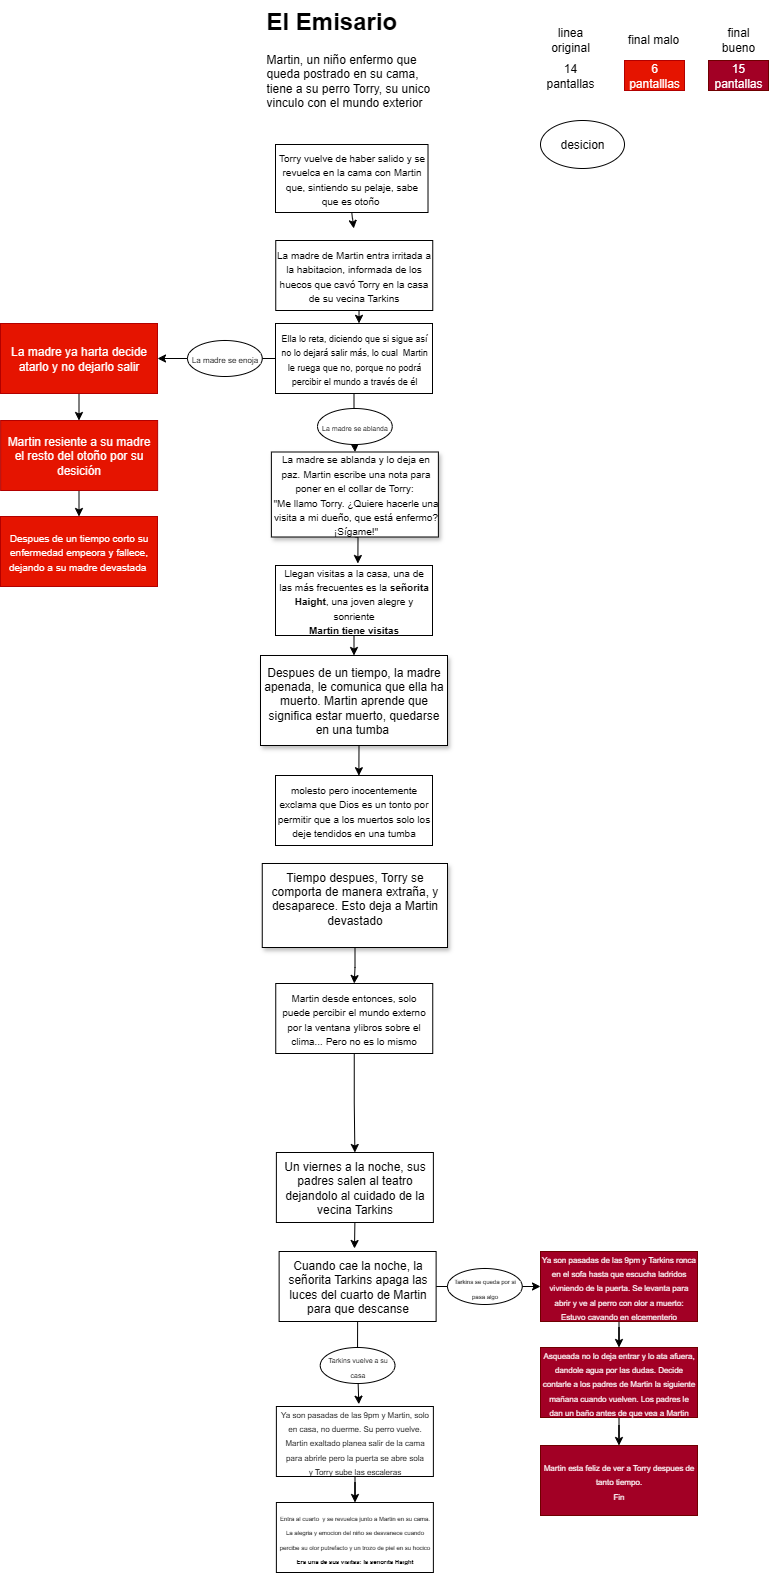

The diagram above was exported from draw.io. Its source (the exported page's mxGraphModel, read from the mxfile embedded in the PNG):
<mxGraphModel dx="2585" dy="1425" grid="1" gridSize="12" guides="1" tooltips="1" connect="1" arrows="1" fold="1" page="1" pageScale="1" pageWidth="827" pageHeight="1169" math="0" shadow="0" adaptiveColors="simple">
  <root>
    <mxCell id="0" />
    <mxCell id="1" parent="0" />
    <mxCell id="zUBMaKs-zov29GCz_Yzw-57" style="edgeStyle=orthogonalEdgeStyle;rounded=0;orthogonalLoop=1;jettySize=auto;html=1;exitX=0.5;exitY=1;exitDx=0;exitDy=0;" parent="1" source="zUBMaKs-zov29GCz_Yzw-4" edge="1">
      <mxGeometry relative="1" as="geometry">
        <mxPoint x="401.2631578947369" y="276" as="targetPoint" />
      </mxGeometry>
    </mxCell>
    <mxCell id="zUBMaKs-zov29GCz_Yzw-4" value="&lt;span style=&quot;font-size: x-small;&quot;&gt;Torry vuelve de haber salido y se revuelca en la cama con Martin que, sintiendo su pelaje, sabe que es otoño&amp;nbsp;&lt;/span&gt;" style="rounded=0;whiteSpace=wrap;html=1;" parent="1" vertex="1">
      <mxGeometry x="323" y="192" width="152.51" height="68" as="geometry" />
    </mxCell>
    <mxCell id="zUBMaKs-zov29GCz_Yzw-55" style="edgeStyle=orthogonalEdgeStyle;rounded=0;orthogonalLoop=1;jettySize=auto;html=1;entryX=0.532;entryY=-0.002;entryDx=0;entryDy=0;entryPerimeter=0;" parent="1" source="zUBMaKs-zov29GCz_Yzw-5" target="zUBMaKs-zov29GCz_Yzw-25" edge="1">
      <mxGeometry relative="1" as="geometry">
        <mxPoint x="408" y="363" as="targetPoint" />
        <Array as="points">
          <mxPoint x="408" y="351" />
          <mxPoint x="408" y="351" />
        </Array>
      </mxGeometry>
    </mxCell>
    <mxCell id="zUBMaKs-zov29GCz_Yzw-5" value="&lt;span style=&quot;font-size: x-small;&quot;&gt;La madre de Martin entra irritada a la habitacion, informada de los huecos que cavó Torry en la casa de su vecina Tarkins&lt;/span&gt;" style="rounded=0;whiteSpace=wrap;html=1;" parent="1" vertex="1">
      <mxGeometry x="323.25" y="288" width="157" height="70" as="geometry" />
    </mxCell>
    <mxCell id="zUBMaKs-zov29GCz_Yzw-22" value="" style="rounded=0;whiteSpace=wrap;html=1;" parent="1" vertex="1">
      <mxGeometry x="323" y="371" width="157" height="70" as="geometry" />
    </mxCell>
    <mxCell id="zUBMaKs-zov29GCz_Yzw-61" style="edgeStyle=orthogonalEdgeStyle;rounded=0;orthogonalLoop=1;jettySize=auto;html=1;exitX=0.5;exitY=1;exitDx=0;exitDy=0;" parent="1" source="zUBMaKs-zov29GCz_Yzw-23" edge="1">
      <mxGeometry relative="1" as="geometry">
        <mxPoint x="405.3831578947369" y="611" as="targetPoint" />
      </mxGeometry>
    </mxCell>
    <mxCell id="zUBMaKs-zov29GCz_Yzw-23" value="&lt;div style=&quot;text-align: center;&quot;&gt;&lt;font style=&quot;background-color: transparent; color: light-dark(rgb(0, 0, 0), rgb(255, 255, 255)); font-size: 10px;&quot;&gt;La madre se ablanda y lo deja en paz.&amp;nbsp;&lt;/font&gt;&lt;span style=&quot;background-color: transparent; color: light-dark(rgb(0, 0, 0), rgb(255, 255, 255)); font-size: 10px;&quot;&gt;Martin escribe una nota para poner en el collar de Torry:&amp;nbsp;&lt;/span&gt;&lt;/div&gt;&lt;div style=&quot;text-align: center;&quot;&gt;&lt;span style=&quot;font-size: 10px; background-color: transparent; color: light-dark(rgb(0, 0, 0), rgb(255, 255, 255)); text-align: left;&quot;&gt;&quot;&lt;/span&gt;&lt;span style=&quot;font-size: 10px; background-color: transparent; color: light-dark(rgb(0, 0, 0), rgb(255, 255, 255)); text-align: left;&quot;&gt;Me llamo Torry. ¿Quiere hacerle una visita a mi dueño, que está enfermo? ¡Sígame!&quot;&lt;/span&gt;&lt;/div&gt;" style="rounded=0;whiteSpace=wrap;html=1;glass=0;shadow=1;align=left;" parent="1" vertex="1">
      <mxGeometry x="318.88" y="499.5" width="167" height="85" as="geometry" />
    </mxCell>
    <mxCell id="lFuuILaF0fWaxHyVhcpf-27" style="edgeStyle=orthogonalEdgeStyle;rounded=0;orthogonalLoop=1;jettySize=auto;html=1;" edge="1" parent="1" source="zUBMaKs-zov29GCz_Yzw-25" target="zUBMaKs-zov29GCz_Yzw-23">
      <mxGeometry relative="1" as="geometry" />
    </mxCell>
    <mxCell id="lFuuILaF0fWaxHyVhcpf-28" style="edgeStyle=orthogonalEdgeStyle;rounded=0;orthogonalLoop=1;jettySize=auto;html=1;entryX=1;entryY=0.5;entryDx=0;entryDy=0;" edge="1" parent="1" source="zUBMaKs-zov29GCz_Yzw-25" target="zUBMaKs-zov29GCz_Yzw-28">
      <mxGeometry relative="1" as="geometry" />
    </mxCell>
    <mxCell id="zUBMaKs-zov29GCz_Yzw-25" value="" style="rounded=0;whiteSpace=wrap;html=1;" parent="1" vertex="1">
      <mxGeometry x="323" y="371" width="157" height="70" as="geometry" />
    </mxCell>
    <mxCell id="zUBMaKs-zov29GCz_Yzw-26" value="&lt;font style=&quot;font-size: 9px;&quot;&gt;Ella lo reta, diciendo que si sigue así no lo dejará salir más, lo cual&amp;nbsp; Martin le ruega que no, porque no podrá percibir el mundo a través de él&lt;/font&gt;" style="text;html=1;align=center;verticalAlign=middle;whiteSpace=wrap;rounded=0;" parent="1" vertex="1">
      <mxGeometry x="326.625" y="392.5" width="149.75" height="27" as="geometry" />
    </mxCell>
    <mxCell id="lFuuILaF0fWaxHyVhcpf-18" value="" style="edgeStyle=orthogonalEdgeStyle;rounded=0;orthogonalLoop=1;jettySize=auto;html=1;" edge="1" parent="1" source="zUBMaKs-zov29GCz_Yzw-28" target="zUBMaKs-zov29GCz_Yzw-29">
      <mxGeometry relative="1" as="geometry" />
    </mxCell>
    <mxCell id="zUBMaKs-zov29GCz_Yzw-28" value="La madre ya harta decide atarlo y no dejarlo salir" style="rounded=0;whiteSpace=wrap;html=1;fillColor=#e51400;fontColor=#ffffff;strokeColor=#B20000;" parent="1" vertex="1">
      <mxGeometry x="48" y="371" width="157" height="70" as="geometry" />
    </mxCell>
    <mxCell id="lFuuILaF0fWaxHyVhcpf-7" value="" style="edgeStyle=orthogonalEdgeStyle;rounded=0;orthogonalLoop=1;jettySize=auto;html=1;" edge="1" parent="1" source="zUBMaKs-zov29GCz_Yzw-29" target="zUBMaKs-zov29GCz_Yzw-64">
      <mxGeometry relative="1" as="geometry" />
    </mxCell>
    <mxCell id="zUBMaKs-zov29GCz_Yzw-29" value="Martin resiente a su madre el resto del otoño por su desición" style="rounded=0;whiteSpace=wrap;html=1;fillColor=#e51400;fontColor=#ffffff;strokeColor=#B20000;" parent="1" vertex="1">
      <mxGeometry x="48.129999999999995" y="468" width="157" height="70" as="geometry" />
    </mxCell>
    <mxCell id="zUBMaKs-zov29GCz_Yzw-62" style="edgeStyle=orthogonalEdgeStyle;rounded=0;orthogonalLoop=1;jettySize=auto;html=1;exitX=0.5;exitY=1;exitDx=0;exitDy=0;entryX=0.5;entryY=0;entryDx=0;entryDy=0;" parent="1" source="zUBMaKs-zov29GCz_Yzw-30" target="zUBMaKs-zov29GCz_Yzw-31" edge="1">
      <mxGeometry relative="1" as="geometry" />
    </mxCell>
    <mxCell id="zUBMaKs-zov29GCz_Yzw-30" value="&lt;font style=&quot;font-size: 10px;&quot;&gt;Llegan visitas a la casa, una de las más frecuentes es la &lt;b&gt;señorita Haight&lt;/b&gt;, una joven alegre y sonriente&lt;/font&gt;&lt;div&gt;&lt;font style=&quot;font-size: 10px;&quot;&gt;&lt;b&gt;Martin tiene visitas&lt;/b&gt;&lt;/font&gt;&lt;/div&gt;" style="rounded=0;whiteSpace=wrap;html=1;" parent="1" vertex="1">
      <mxGeometry x="323" y="613" width="157" height="70" as="geometry" />
    </mxCell>
    <mxCell id="zUBMaKs-zov29GCz_Yzw-31" value="Despues de un tiempo, la madre apenada, le comunica que ella ha muerto. Martin&lt;span style=&quot;background-color: transparent; color: light-dark(rgb(0, 0, 0), rgb(255, 255, 255));&quot;&gt;&amp;nbsp;aprende que significa estar muerto, quedarse en una tumba&amp;nbsp;&lt;/span&gt;" style="rounded=0;whiteSpace=wrap;html=1;shadow=1;" parent="1" vertex="1">
      <mxGeometry x="308" y="703" width="187" height="90" as="geometry" />
    </mxCell>
    <mxCell id="lFuuILaF0fWaxHyVhcpf-4" value="" style="edgeStyle=orthogonalEdgeStyle;rounded=0;orthogonalLoop=1;jettySize=auto;html=1;" edge="1" parent="1" source="zUBMaKs-zov29GCz_Yzw-32" target="zUBMaKs-zov29GCz_Yzw-34">
      <mxGeometry relative="1" as="geometry" />
    </mxCell>
    <mxCell id="zUBMaKs-zov29GCz_Yzw-32" value="Tiempo despues, Torry se comporta de manera extraña, y desaparece. Esto deja a Martin devastado&lt;div&gt;&lt;br&gt;&lt;/div&gt;" style="rounded=0;whiteSpace=wrap;html=1;shadow=1;" parent="1" vertex="1">
      <mxGeometry x="309.755" y="911" width="185.25" height="84" as="geometry" />
    </mxCell>
    <mxCell id="zUBMaKs-zov29GCz_Yzw-33" value="&lt;font style=&quot;font-size: 10px;&quot;&gt;molesto pero inocentemente exclama que Dios es un tonto por permitir que a los muertos solo los deje tendidos en una tumba&lt;/font&gt;" style="rounded=0;whiteSpace=wrap;html=1;" parent="1" vertex="1">
      <mxGeometry x="323" y="823" width="157" height="70" as="geometry" />
    </mxCell>
    <mxCell id="lFuuILaF0fWaxHyVhcpf-3" style="edgeStyle=orthogonalEdgeStyle;rounded=0;orthogonalLoop=1;jettySize=auto;html=1;exitX=0.5;exitY=1;exitDx=0;exitDy=0;entryX=0.5;entryY=0;entryDx=0;entryDy=0;" edge="1" parent="1" source="zUBMaKs-zov29GCz_Yzw-34" target="zUBMaKs-zov29GCz_Yzw-35">
      <mxGeometry relative="1" as="geometry" />
    </mxCell>
    <mxCell id="zUBMaKs-zov29GCz_Yzw-34" value="&lt;font style=&quot;font-size: 10px;&quot;&gt;Martin desde entonces, solo puede percibir el mundo externo por la ventana ylibros sobre el clima... Pero no es lo mismo&lt;/font&gt;" style="rounded=0;whiteSpace=wrap;html=1;" parent="1" vertex="1">
      <mxGeometry x="323.25" y="1031" width="157" height="70" as="geometry" />
    </mxCell>
    <mxCell id="lFuuILaF0fWaxHyVhcpf-30" style="edgeStyle=orthogonalEdgeStyle;rounded=0;orthogonalLoop=1;jettySize=auto;html=1;exitX=0.5;exitY=1;exitDx=0;exitDy=0;" edge="1" parent="1" source="zUBMaKs-zov29GCz_Yzw-35">
      <mxGeometry relative="1" as="geometry">
        <mxPoint x="402" y="1296" as="targetPoint" />
      </mxGeometry>
    </mxCell>
    <mxCell id="zUBMaKs-zov29GCz_Yzw-35" value="Un viernes a la noche, sus padres salen al teatro dejandolo al cuidado de la vecina Tarkins" style="rounded=0;whiteSpace=wrap;html=1;" parent="1" vertex="1">
      <mxGeometry x="323.88" y="1200" width="157" height="70" as="geometry" />
    </mxCell>
    <mxCell id="zUBMaKs-zov29GCz_Yzw-49" value="&lt;h1 style=&quot;margin-top: 0px;&quot;&gt;El Emisario&lt;/h1&gt;&lt;p&gt;Martin, un niño enfermo que queda postrado en su cama, tiene a su perro Torry, su unico vinculo con el mundo exterior&lt;/p&gt;" style="text;html=1;whiteSpace=wrap;overflow=hidden;rounded=0;" parent="1" vertex="1">
      <mxGeometry x="311.5" y="48" width="180" height="120" as="geometry" />
    </mxCell>
    <mxCell id="zUBMaKs-zov29GCz_Yzw-63" style="edgeStyle=orthogonalEdgeStyle;rounded=0;orthogonalLoop=1;jettySize=auto;html=1;exitX=0.5;exitY=1;exitDx=0;exitDy=0;entryX=0.531;entryY=0.003;entryDx=0;entryDy=0;entryPerimeter=0;" parent="1" source="zUBMaKs-zov29GCz_Yzw-31" target="zUBMaKs-zov29GCz_Yzw-33" edge="1">
      <mxGeometry relative="1" as="geometry" />
    </mxCell>
    <mxCell id="zUBMaKs-zov29GCz_Yzw-64" value="&lt;font style=&quot;font-size: 10px; color: rgb(255, 255, 255);&quot;&gt;Despues de un tiempo corto su enfermedad empeora y fallece, dejando a su madre devastada&amp;nbsp;&lt;/font&gt;" style="rounded=0;whiteSpace=wrap;html=1;fillColor=#e51400;strokeColor=#B20000;fontColor=#ffffff;" parent="1" vertex="1">
      <mxGeometry x="48" y="564" width="157" height="70" as="geometry" />
    </mxCell>
    <mxCell id="lFuuILaF0fWaxHyVhcpf-24" style="edgeStyle=orthogonalEdgeStyle;rounded=0;orthogonalLoop=1;jettySize=auto;html=1;exitX=1;exitY=0.5;exitDx=0;exitDy=0;entryX=0;entryY=0.5;entryDx=0;entryDy=0;" edge="1" parent="1" source="zUBMaKs-zov29GCz_Yzw-65" target="3wMjtpOL1eUuBeKlzjA7-4">
      <mxGeometry relative="1" as="geometry" />
    </mxCell>
    <mxCell id="zUBMaKs-zov29GCz_Yzw-65" value="Cuando cae la noche, la señorita Tarkins apaga las luces del cuarto de Martin para que descanse" style="rounded=0;whiteSpace=wrap;html=1;" parent="1" vertex="1">
      <mxGeometry x="326.62" y="1299" width="157" height="70" as="geometry" />
    </mxCell>
    <mxCell id="lFuuILaF0fWaxHyVhcpf-31" value="" style="edgeStyle=orthogonalEdgeStyle;rounded=0;orthogonalLoop=1;jettySize=auto;html=1;" edge="1" parent="1" source="3wMjtpOL1eUuBeKlzjA7-3" target="3wMjtpOL1eUuBeKlzjA7-7">
      <mxGeometry relative="1" as="geometry" />
    </mxCell>
    <mxCell id="3wMjtpOL1eUuBeKlzjA7-3" value="&lt;span style=&quot;font-size: 8px;&quot;&gt;Ya son pasadas de las 9pm y Martin, solo en casa, no duerme. Su perro vuelve.&lt;/span&gt;&lt;div&gt;&lt;span style=&quot;font-size: 8px;&quot;&gt;Martin exaltado planea salir de la cama para abrirle pero la puerta se abre sola y&amp;nbsp;&lt;/span&gt;&lt;span style=&quot;font-size: 8px; background-color: transparent; color: light-dark(rgb(0, 0, 0), rgb(255, 255, 255));&quot;&gt;Torry sube las escaleras&lt;/span&gt;&lt;/div&gt;" style="rounded=0;whiteSpace=wrap;html=1;" parent="1" vertex="1">
      <mxGeometry x="323.88" y="1454" width="157" height="70" as="geometry" />
    </mxCell>
    <mxCell id="lFuuILaF0fWaxHyVhcpf-32" value="" style="edgeStyle=orthogonalEdgeStyle;rounded=0;orthogonalLoop=1;jettySize=auto;html=1;" edge="1" parent="1" source="3wMjtpOL1eUuBeKlzjA7-4" target="3wMjtpOL1eUuBeKlzjA7-15">
      <mxGeometry relative="1" as="geometry" />
    </mxCell>
    <mxCell id="3wMjtpOL1eUuBeKlzjA7-4" value="&lt;span style=&quot;font-size: 8px;&quot;&gt;Ya son pasadas de las 9pm y Tarkins ronca en el sofa hasta que escucha ladridos vivniendo de la puerta. Se levanta para abrir y ve al perro con olor a muerto: Estuvo cavando en elcementerio&lt;/span&gt;" style="rounded=0;whiteSpace=wrap;html=1;fillColor=#a20025;strokeColor=#6F0000;fontColor=#ffffff;" parent="1" vertex="1">
      <mxGeometry x="588" y="1299" width="157" height="70" as="geometry" />
    </mxCell>
    <mxCell id="3wMjtpOL1eUuBeKlzjA7-7" value="&lt;font style=&quot;font-size: 6px;&quot;&gt;Entra al cuarto&amp;nbsp; y se revuelca junto a Martin en su cama. La alegria y emocion del niño se desvanece cuando percibe su olor putrefacto y un trozo de piel en su hocico&lt;/font&gt;&lt;div&gt;&lt;b style=&quot;&quot;&gt;&lt;font style=&quot;font-size: 6px;&quot;&gt;Era una de sus visitas: la señorita Haight&lt;/font&gt;&lt;/b&gt;&lt;/div&gt;" style="rounded=0;whiteSpace=wrap;html=1;" parent="1" vertex="1">
      <mxGeometry x="323.88" y="1550" width="157" height="70" as="geometry" />
    </mxCell>
    <mxCell id="3wMjtpOL1eUuBeKlzjA7-9" value="14 pantallas" style="text;html=1;align=center;verticalAlign=middle;whiteSpace=wrap;rounded=0;" parent="1" vertex="1">
      <mxGeometry x="588" y="108" width="60" height="30" as="geometry" />
    </mxCell>
    <mxCell id="3wMjtpOL1eUuBeKlzjA7-10" value="6 pantalllas" style="text;html=1;align=center;verticalAlign=middle;whiteSpace=wrap;rounded=0;fillColor=#e51400;fontColor=#ffffff;strokeColor=#B20000;" parent="1" vertex="1">
      <mxGeometry x="672" y="108" width="60" height="30" as="geometry" />
    </mxCell>
    <mxCell id="3wMjtpOL1eUuBeKlzjA7-11" value="15 pantallas" style="text;html=1;align=center;verticalAlign=middle;whiteSpace=wrap;rounded=0;fillColor=#a20025;fontColor=#ffffff;strokeColor=#6F0000;" parent="1" vertex="1">
      <mxGeometry x="756" y="108" width="60" height="30" as="geometry" />
    </mxCell>
    <mxCell id="lFuuILaF0fWaxHyVhcpf-33" value="" style="edgeStyle=orthogonalEdgeStyle;rounded=0;orthogonalLoop=1;jettySize=auto;html=1;" edge="1" parent="1" source="3wMjtpOL1eUuBeKlzjA7-15" target="3wMjtpOL1eUuBeKlzjA7-16">
      <mxGeometry relative="1" as="geometry" />
    </mxCell>
    <mxCell id="3wMjtpOL1eUuBeKlzjA7-15" value="&lt;span style=&quot;font-size: 8px;&quot;&gt;Asqueada no lo deja entrar y lo ata afuera, dandole agua por las dudas. Decide contarle a los padres de Martin la siguiente mañana cuando vuelven. Los padres le dan un baño antes de que vea a Martin&lt;/span&gt;" style="rounded=0;whiteSpace=wrap;html=1;fillColor=#a20025;strokeColor=#6F0000;fontColor=#ffffff;" parent="1" vertex="1">
      <mxGeometry x="588" y="1395" width="157" height="70" as="geometry" />
    </mxCell>
    <mxCell id="3wMjtpOL1eUuBeKlzjA7-16" value="&lt;span style=&quot;font-size: 8px;&quot;&gt;Martin esta feliz de ver a Torry despues de tanto tiempo.&lt;/span&gt;&lt;div&gt;&lt;span style=&quot;font-size: 8px;&quot;&gt;Fin&lt;/span&gt;&lt;/div&gt;" style="rounded=0;whiteSpace=wrap;html=1;fillColor=#a20025;strokeColor=#6F0000;fontColor=#ffffff;" parent="1" vertex="1">
      <mxGeometry x="588" y="1493" width="157" height="70" as="geometry" />
    </mxCell>
    <mxCell id="lFuuILaF0fWaxHyVhcpf-9" value="linea original" style="text;html=1;align=center;verticalAlign=middle;whiteSpace=wrap;rounded=0;" vertex="1" parent="1">
      <mxGeometry x="588" y="72" width="60" height="30" as="geometry" />
    </mxCell>
    <mxCell id="lFuuILaF0fWaxHyVhcpf-10" value="final malo" style="text;html=1;align=center;verticalAlign=middle;whiteSpace=wrap;rounded=0;" vertex="1" parent="1">
      <mxGeometry x="670.5" y="72" width="60" height="30" as="geometry" />
    </mxCell>
    <mxCell id="lFuuILaF0fWaxHyVhcpf-11" value="final bueno" style="text;html=1;align=center;verticalAlign=middle;whiteSpace=wrap;rounded=0;" vertex="1" parent="1">
      <mxGeometry x="756" y="72" width="60" height="30" as="geometry" />
    </mxCell>
    <mxCell id="lFuuILaF0fWaxHyVhcpf-19" value="&lt;font style=&quot;font-size: 7px;&quot;&gt;La madre se ablanda&lt;/font&gt;" style="ellipse;whiteSpace=wrap;html=1;" vertex="1" parent="1">
      <mxGeometry x="365.01" y="456" width="74.74" height="36" as="geometry" />
    </mxCell>
    <mxCell id="lFuuILaF0fWaxHyVhcpf-20" value="&lt;font style=&quot;font-size: 8px;&quot;&gt;La madre se enoja&lt;/font&gt;" style="ellipse;whiteSpace=wrap;html=1;" vertex="1" parent="1">
      <mxGeometry x="235.01" y="388" width="74.74" height="36" as="geometry" />
    </mxCell>
    <mxCell id="lFuuILaF0fWaxHyVhcpf-22" value="&lt;font style=&quot;font-size: 6px;&quot;&gt;Tarkins se queda por si pasa algo&lt;/font&gt;" style="ellipse;whiteSpace=wrap;html=1;" vertex="1" parent="1">
      <mxGeometry x="495" y="1316" width="74.74" height="36" as="geometry" />
    </mxCell>
    <mxCell id="lFuuILaF0fWaxHyVhcpf-23" value="" style="edgeStyle=orthogonalEdgeStyle;rounded=0;orthogonalLoop=1;jettySize=auto;html=1;" edge="1" parent="1" target="lFuuILaF0fWaxHyVhcpf-21">
      <mxGeometry relative="1" as="geometry">
        <mxPoint x="402.38" y="1404" as="sourcePoint" />
        <mxPoint x="402" y="1454" as="targetPoint" />
      </mxGeometry>
    </mxCell>
    <mxCell id="lFuuILaF0fWaxHyVhcpf-26" style="edgeStyle=orthogonalEdgeStyle;rounded=0;orthogonalLoop=1;jettySize=auto;html=1;exitX=0.5;exitY=1;exitDx=0;exitDy=0;entryX=0.525;entryY=-0.033;entryDx=0;entryDy=0;entryPerimeter=0;" edge="1" parent="1" source="zUBMaKs-zov29GCz_Yzw-65" target="3wMjtpOL1eUuBeKlzjA7-3">
      <mxGeometry relative="1" as="geometry" />
    </mxCell>
    <mxCell id="lFuuILaF0fWaxHyVhcpf-21" value="&lt;font style=&quot;font-size: 7px;&quot;&gt;Tarkins vuelve a su casa&lt;/font&gt;" style="ellipse;whiteSpace=wrap;html=1;" vertex="1" parent="1">
      <mxGeometry x="367.75" y="1395" width="74.74" height="36" as="geometry" />
    </mxCell>
    <mxCell id="lFuuILaF0fWaxHyVhcpf-29" value="desicion" style="ellipse;whiteSpace=wrap;html=1;" vertex="1" parent="1">
      <mxGeometry x="588" y="168" width="84" height="48" as="geometry" />
    </mxCell>
  </root>
</mxGraphModel>